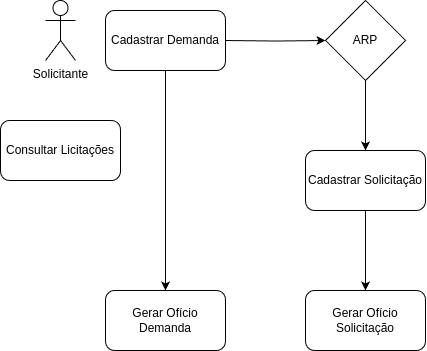

The diagram above was exported from draw.io. Its source (the exported page's mxGraphModel, read from the mxfile embedded in the PNG):
<mxGraphModel dx="913" dy="538" grid="1" gridSize="10" guides="1" tooltips="1" connect="1" arrows="1" fold="1" page="1" pageScale="1" pageWidth="850" pageHeight="1100" math="0" shadow="0">
  <root>
    <mxCell id="0" />
    <mxCell id="1" parent="0" />
    <mxCell id="9wyJgUJEe0iQPoMxIcHO-4" value="Solicitante" style="shape=umlActor;verticalLabelPosition=bottom;verticalAlign=top;html=1;outlineConnect=0;" parent="1" vertex="1">
      <mxGeometry x="90" y="90" width="30" height="60" as="geometry" />
    </mxCell>
    <mxCell id="9wyJgUJEe0iQPoMxIcHO-8" value="" style="edgeStyle=orthogonalEdgeStyle;rounded=0;orthogonalLoop=1;jettySize=auto;html=1;" parent="1" target="9wyJgUJEe0iQPoMxIcHO-7" edge="1">
      <mxGeometry relative="1" as="geometry">
        <mxPoint x="270" y="130" as="sourcePoint" />
      </mxGeometry>
    </mxCell>
    <mxCell id="YxXzDJTC_oEOZa_-JDKm-8" value="" style="edgeStyle=orthogonalEdgeStyle;rounded=0;orthogonalLoop=1;jettySize=auto;html=1;" edge="1" parent="1" source="9wyJgUJEe0iQPoMxIcHO-7" target="YxXzDJTC_oEOZa_-JDKm-7">
      <mxGeometry relative="1" as="geometry" />
    </mxCell>
    <mxCell id="9wyJgUJEe0iQPoMxIcHO-7" value="ARP" style="rhombus;whiteSpace=wrap;html=1;rounded=0;" parent="1" vertex="1">
      <mxGeometry x="370" y="90" width="80" height="80" as="geometry" />
    </mxCell>
    <mxCell id="YxXzDJTC_oEOZa_-JDKm-4" value="" style="edgeStyle=orthogonalEdgeStyle;rounded=0;orthogonalLoop=1;jettySize=auto;html=1;" edge="1" parent="1" source="YxXzDJTC_oEOZa_-JDKm-1" target="YxXzDJTC_oEOZa_-JDKm-3">
      <mxGeometry relative="1" as="geometry" />
    </mxCell>
    <mxCell id="YxXzDJTC_oEOZa_-JDKm-1" value="Cadastrar Demanda" style="rounded=1;whiteSpace=wrap;html=1;" vertex="1" parent="1">
      <mxGeometry x="150" y="100" width="120" height="60" as="geometry" />
    </mxCell>
    <mxCell id="YxXzDJTC_oEOZa_-JDKm-3" value="Gerar Ofício Demanda" style="whiteSpace=wrap;html=1;rounded=1;" vertex="1" parent="1">
      <mxGeometry x="150" y="380" width="120" height="60" as="geometry" />
    </mxCell>
    <mxCell id="YxXzDJTC_oEOZa_-JDKm-10" value="" style="edgeStyle=orthogonalEdgeStyle;rounded=0;orthogonalLoop=1;jettySize=auto;html=1;" edge="1" parent="1" source="YxXzDJTC_oEOZa_-JDKm-7" target="YxXzDJTC_oEOZa_-JDKm-9">
      <mxGeometry relative="1" as="geometry" />
    </mxCell>
    <mxCell id="YxXzDJTC_oEOZa_-JDKm-7" value="Cadastrar Solicitação" style="rounded=1;whiteSpace=wrap;html=1;" vertex="1" parent="1">
      <mxGeometry x="350" y="240" width="120" height="60" as="geometry" />
    </mxCell>
    <mxCell id="YxXzDJTC_oEOZa_-JDKm-9" value="Gerar Ofício Solicitação" style="whiteSpace=wrap;html=1;rounded=1;" vertex="1" parent="1">
      <mxGeometry x="350" y="380" width="120" height="60" as="geometry" />
    </mxCell>
    <mxCell id="YxXzDJTC_oEOZa_-JDKm-11" value="Consultar Licitações" style="rounded=1;whiteSpace=wrap;html=1;" vertex="1" parent="1">
      <mxGeometry x="45" y="210" width="120" height="60" as="geometry" />
    </mxCell>
  </root>
</mxGraphModel>